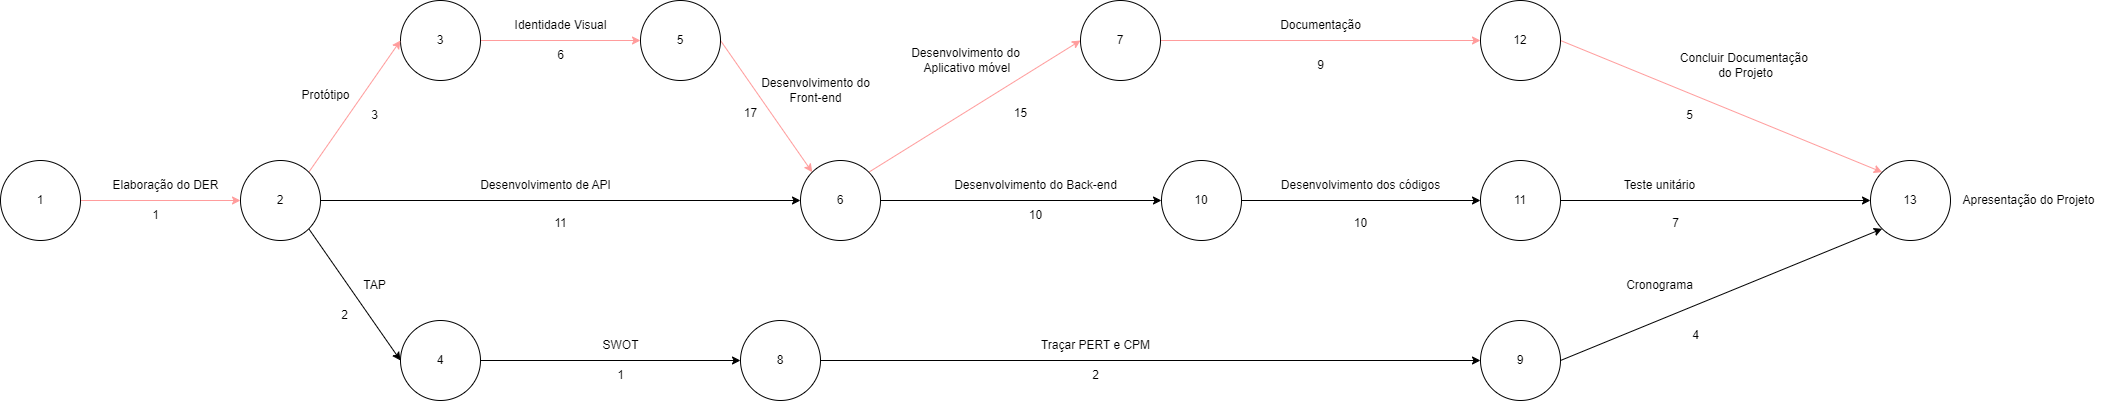

The diagram above was exported from draw.io. Its source (the exported page's mxGraphModel, read from the mxfile embedded in the PNG):
<mxGraphModel dx="1393" dy="763" grid="0" gridSize="10" guides="1" tooltips="1" connect="1" arrows="1" fold="1" page="1" pageScale="1" pageWidth="827" pageHeight="1169" math="0" shadow="0">
  <root>
    <mxCell id="0" />
    <mxCell id="1" parent="0" />
    <mxCell id="2omcNI8sQci7O_kMCHHg-67" style="edgeStyle=orthogonalEdgeStyle;rounded=0;orthogonalLoop=1;jettySize=auto;html=1;exitX=1;exitY=0.5;exitDx=0;exitDy=0;entryX=0;entryY=0.5;entryDx=0;entryDy=0;strokeColor=#FF9C9C;" parent="1" source="2omcNI8sQci7O_kMCHHg-54" target="2omcNI8sQci7O_kMCHHg-56" edge="1">
      <mxGeometry relative="1" as="geometry" />
    </mxCell>
    <mxCell id="2omcNI8sQci7O_kMCHHg-54" value="3" style="ellipse;whiteSpace=wrap;html=1;aspect=fixed;" parent="1" vertex="1">
      <mxGeometry x="440" y="160" width="80" height="80" as="geometry" />
    </mxCell>
    <mxCell id="2omcNI8sQci7O_kMCHHg-70" style="edgeStyle=orthogonalEdgeStyle;rounded=0;orthogonalLoop=1;jettySize=auto;html=1;exitX=1;exitY=0.5;exitDx=0;exitDy=0;entryX=0;entryY=0.5;entryDx=0;entryDy=0;" parent="1" source="2omcNI8sQci7O_kMCHHg-55" target="2omcNI8sQci7O_kMCHHg-60" edge="1">
      <mxGeometry relative="1" as="geometry" />
    </mxCell>
    <mxCell id="2omcNI8sQci7O_kMCHHg-55" value="4" style="ellipse;whiteSpace=wrap;html=1;aspect=fixed;" parent="1" vertex="1">
      <mxGeometry x="440" y="480" width="80" height="80" as="geometry" />
    </mxCell>
    <mxCell id="2omcNI8sQci7O_kMCHHg-69" style="rounded=0;orthogonalLoop=1;jettySize=auto;html=1;exitX=1;exitY=0.5;exitDx=0;exitDy=0;entryX=0;entryY=0;entryDx=0;entryDy=0;strokeColor=#FF9C9C;" parent="1" source="2omcNI8sQci7O_kMCHHg-56" target="2omcNI8sQci7O_kMCHHg-59" edge="1">
      <mxGeometry relative="1" as="geometry" />
    </mxCell>
    <mxCell id="2omcNI8sQci7O_kMCHHg-56" value="5" style="ellipse;whiteSpace=wrap;html=1;aspect=fixed;" parent="1" vertex="1">
      <mxGeometry x="680" y="160" width="80" height="80" as="geometry" />
    </mxCell>
    <mxCell id="2omcNI8sQci7O_kMCHHg-65" style="rounded=0;orthogonalLoop=1;jettySize=auto;html=1;exitX=1;exitY=1;exitDx=0;exitDy=0;entryX=0;entryY=0.5;entryDx=0;entryDy=0;" parent="1" source="2omcNI8sQci7O_kMCHHg-57" target="2omcNI8sQci7O_kMCHHg-55" edge="1">
      <mxGeometry relative="1" as="geometry" />
    </mxCell>
    <mxCell id="2omcNI8sQci7O_kMCHHg-66" style="rounded=0;orthogonalLoop=1;jettySize=auto;html=1;exitX=1;exitY=0;exitDx=0;exitDy=0;entryX=0;entryY=0.5;entryDx=0;entryDy=0;strokeColor=#FF9C9C;" parent="1" source="2omcNI8sQci7O_kMCHHg-57" target="2omcNI8sQci7O_kMCHHg-54" edge="1">
      <mxGeometry relative="1" as="geometry" />
    </mxCell>
    <mxCell id="2omcNI8sQci7O_kMCHHg-68" style="edgeStyle=orthogonalEdgeStyle;rounded=0;orthogonalLoop=1;jettySize=auto;html=1;exitX=1;exitY=0.5;exitDx=0;exitDy=0;entryX=0;entryY=0.5;entryDx=0;entryDy=0;" parent="1" source="2omcNI8sQci7O_kMCHHg-57" target="2omcNI8sQci7O_kMCHHg-59" edge="1">
      <mxGeometry relative="1" as="geometry" />
    </mxCell>
    <mxCell id="2omcNI8sQci7O_kMCHHg-57" value="2" style="ellipse;whiteSpace=wrap;html=1;aspect=fixed;" parent="1" vertex="1">
      <mxGeometry x="280" y="320" width="80" height="80" as="geometry" />
    </mxCell>
    <mxCell id="BV8Jx83IcFd08eekHCP7-5" value="" style="edgeStyle=orthogonalEdgeStyle;rounded=0;orthogonalLoop=1;jettySize=auto;html=1;exitX=1;exitY=0.5;exitDx=0;exitDy=0;entryX=0;entryY=0.5;entryDx=0;entryDy=0;strokeColor=#FF9C9C;" edge="1" parent="1" source="2omcNI8sQci7O_kMCHHg-58" target="2omcNI8sQci7O_kMCHHg-57">
      <mxGeometry relative="1" as="geometry" />
    </mxCell>
    <mxCell id="2omcNI8sQci7O_kMCHHg-58" value="1" style="ellipse;whiteSpace=wrap;html=1;aspect=fixed;" parent="1" vertex="1">
      <mxGeometry x="40" y="320" width="80" height="80" as="geometry" />
    </mxCell>
    <mxCell id="2omcNI8sQci7O_kMCHHg-72" style="rounded=0;orthogonalLoop=1;jettySize=auto;html=1;exitX=1;exitY=0;exitDx=0;exitDy=0;entryX=0;entryY=0.5;entryDx=0;entryDy=0;strokeColor=#FF9C9C;" parent="1" source="2omcNI8sQci7O_kMCHHg-59" target="2omcNI8sQci7O_kMCHHg-62" edge="1">
      <mxGeometry relative="1" as="geometry" />
    </mxCell>
    <mxCell id="2omcNI8sQci7O_kMCHHg-73" style="edgeStyle=orthogonalEdgeStyle;rounded=0;orthogonalLoop=1;jettySize=auto;html=1;exitX=1;exitY=0.5;exitDx=0;exitDy=0;entryX=0;entryY=0.5;entryDx=0;entryDy=0;" parent="1" source="2omcNI8sQci7O_kMCHHg-59" target="2omcNI8sQci7O_kMCHHg-63" edge="1">
      <mxGeometry relative="1" as="geometry" />
    </mxCell>
    <mxCell id="2omcNI8sQci7O_kMCHHg-59" value="6" style="ellipse;whiteSpace=wrap;html=1;aspect=fixed;" parent="1" vertex="1">
      <mxGeometry x="840" y="320" width="80" height="80" as="geometry" />
    </mxCell>
    <mxCell id="2omcNI8sQci7O_kMCHHg-71" style="edgeStyle=orthogonalEdgeStyle;rounded=0;orthogonalLoop=1;jettySize=auto;html=1;exitX=1;exitY=0.5;exitDx=0;exitDy=0;entryX=0;entryY=0.5;entryDx=0;entryDy=0;" parent="1" source="2omcNI8sQci7O_kMCHHg-60" target="2omcNI8sQci7O_kMCHHg-61" edge="1">
      <mxGeometry relative="1" as="geometry" />
    </mxCell>
    <mxCell id="2omcNI8sQci7O_kMCHHg-60" value="8" style="ellipse;whiteSpace=wrap;html=1;aspect=fixed;" parent="1" vertex="1">
      <mxGeometry x="780" y="480" width="80" height="80" as="geometry" />
    </mxCell>
    <mxCell id="BV8Jx83IcFd08eekHCP7-47" style="rounded=0;orthogonalLoop=1;jettySize=auto;html=1;exitX=1;exitY=0.5;exitDx=0;exitDy=0;entryX=0;entryY=1;entryDx=0;entryDy=0;" edge="1" parent="1" source="2omcNI8sQci7O_kMCHHg-61" target="BV8Jx83IcFd08eekHCP7-30">
      <mxGeometry relative="1" as="geometry" />
    </mxCell>
    <mxCell id="2omcNI8sQci7O_kMCHHg-61" value="9" style="ellipse;whiteSpace=wrap;html=1;aspect=fixed;" parent="1" vertex="1">
      <mxGeometry x="1520" y="480" width="80" height="80" as="geometry" />
    </mxCell>
    <mxCell id="2omcNI8sQci7O_kMCHHg-91" style="edgeStyle=orthogonalEdgeStyle;rounded=0;orthogonalLoop=1;jettySize=auto;html=1;exitX=1;exitY=0.5;exitDx=0;exitDy=0;strokeColor=#FF9C9C;" parent="1" source="2omcNI8sQci7O_kMCHHg-62" target="2omcNI8sQci7O_kMCHHg-79" edge="1">
      <mxGeometry relative="1" as="geometry" />
    </mxCell>
    <mxCell id="2omcNI8sQci7O_kMCHHg-62" value="7" style="ellipse;whiteSpace=wrap;html=1;aspect=fixed;" parent="1" vertex="1">
      <mxGeometry x="1120" y="160" width="80" height="80" as="geometry" />
    </mxCell>
    <mxCell id="2omcNI8sQci7O_kMCHHg-80" style="edgeStyle=orthogonalEdgeStyle;rounded=0;orthogonalLoop=1;jettySize=auto;html=1;exitX=1;exitY=0.5;exitDx=0;exitDy=0;entryX=0;entryY=0.5;entryDx=0;entryDy=0;" parent="1" source="2omcNI8sQci7O_kMCHHg-63" target="2omcNI8sQci7O_kMCHHg-77" edge="1">
      <mxGeometry relative="1" as="geometry" />
    </mxCell>
    <mxCell id="2omcNI8sQci7O_kMCHHg-63" value="10" style="ellipse;whiteSpace=wrap;html=1;aspect=fixed;" parent="1" vertex="1">
      <mxGeometry x="1201" y="320" width="80" height="80" as="geometry" />
    </mxCell>
    <mxCell id="2omcNI8sQci7O_kMCHHg-89" style="edgeStyle=orthogonalEdgeStyle;rounded=0;orthogonalLoop=1;jettySize=auto;html=1;exitX=1;exitY=0.5;exitDx=0;exitDy=0;entryX=0;entryY=0.5;entryDx=0;entryDy=0;" parent="1" source="2omcNI8sQci7O_kMCHHg-77" target="BV8Jx83IcFd08eekHCP7-30" edge="1">
      <mxGeometry relative="1" as="geometry">
        <mxPoint x="1880" y="360" as="targetPoint" />
      </mxGeometry>
    </mxCell>
    <mxCell id="2omcNI8sQci7O_kMCHHg-77" value="11" style="ellipse;whiteSpace=wrap;html=1;aspect=fixed;" parent="1" vertex="1">
      <mxGeometry x="1520" y="320" width="80" height="80" as="geometry" />
    </mxCell>
    <mxCell id="BV8Jx83IcFd08eekHCP7-49" style="rounded=0;orthogonalLoop=1;jettySize=auto;html=1;exitX=1;exitY=0.5;exitDx=0;exitDy=0;entryX=0;entryY=0;entryDx=0;entryDy=0;strokeColor=#FF9C9C;" edge="1" parent="1" source="2omcNI8sQci7O_kMCHHg-79" target="BV8Jx83IcFd08eekHCP7-30">
      <mxGeometry relative="1" as="geometry" />
    </mxCell>
    <mxCell id="2omcNI8sQci7O_kMCHHg-79" value="12" style="ellipse;whiteSpace=wrap;html=1;aspect=fixed;" parent="1" vertex="1">
      <mxGeometry x="1520" y="160" width="80" height="80" as="geometry" />
    </mxCell>
    <mxCell id="BV8Jx83IcFd08eekHCP7-6" value="Elaboração do DER" style="text;html=1;align=center;verticalAlign=middle;resizable=0;points=[];autosize=1;strokeColor=none;fillColor=none;" vertex="1" parent="1">
      <mxGeometry x="140" y="330" width="130" height="30" as="geometry" />
    </mxCell>
    <mxCell id="BV8Jx83IcFd08eekHCP7-7" value="Desenvolvimento de API" style="text;html=1;align=center;verticalAlign=middle;resizable=0;points=[];autosize=1;strokeColor=none;fillColor=none;" vertex="1" parent="1">
      <mxGeometry x="510" y="330" width="150" height="30" as="geometry" />
    </mxCell>
    <mxCell id="BV8Jx83IcFd08eekHCP7-9" value="Desenvolvimento do Back-end" style="text;html=1;align=center;verticalAlign=middle;resizable=0;points=[];autosize=1;strokeColor=none;fillColor=none;" vertex="1" parent="1">
      <mxGeometry x="980" y="330" width="190" height="30" as="geometry" />
    </mxCell>
    <mxCell id="BV8Jx83IcFd08eekHCP7-12" value="Identidade Visual" style="text;html=1;align=center;verticalAlign=middle;resizable=0;points=[];autosize=1;strokeColor=none;fillColor=none;" vertex="1" parent="1">
      <mxGeometry x="540" y="170" width="120" height="30" as="geometry" />
    </mxCell>
    <mxCell id="BV8Jx83IcFd08eekHCP7-14" value="SWOT" style="text;html=1;align=center;verticalAlign=middle;resizable=0;points=[];autosize=1;strokeColor=none;fillColor=none;" vertex="1" parent="1">
      <mxGeometry x="630" y="490" width="60" height="30" as="geometry" />
    </mxCell>
    <mxCell id="BV8Jx83IcFd08eekHCP7-15" value="Traçar PERT e CPM" style="text;html=1;align=center;verticalAlign=middle;resizable=0;points=[];autosize=1;strokeColor=none;fillColor=none;" vertex="1" parent="1">
      <mxGeometry x="1070" y="490" width="130" height="30" as="geometry" />
    </mxCell>
    <mxCell id="BV8Jx83IcFd08eekHCP7-19" value="Desenvolvimento do&lt;div&gt;Front-end&lt;/div&gt;" style="text;html=1;align=center;verticalAlign=middle;resizable=0;points=[];autosize=1;strokeColor=none;fillColor=none;" vertex="1" parent="1">
      <mxGeometry x="790" y="230" width="130" height="40" as="geometry" />
    </mxCell>
    <mxCell id="BV8Jx83IcFd08eekHCP7-20" value="Desenvolvimento do&lt;div&gt;&amp;nbsp;Aplicativo móvel&lt;/div&gt;" style="text;html=1;align=center;verticalAlign=middle;resizable=0;points=[];autosize=1;strokeColor=none;fillColor=none;" vertex="1" parent="1">
      <mxGeometry x="940" y="200" width="130" height="40" as="geometry" />
    </mxCell>
    <mxCell id="BV8Jx83IcFd08eekHCP7-21" value="Teste unitário" style="text;html=1;align=center;verticalAlign=middle;resizable=0;points=[];autosize=1;strokeColor=none;fillColor=none;" vertex="1" parent="1">
      <mxGeometry x="1654" y="330" width="90" height="30" as="geometry" />
    </mxCell>
    <mxCell id="BV8Jx83IcFd08eekHCP7-22" value="Desenvolvimento dos códigos" style="text;html=1;align=center;verticalAlign=middle;resizable=0;points=[];autosize=1;strokeColor=none;fillColor=none;" vertex="1" parent="1">
      <mxGeometry x="1310" y="330" width="180" height="30" as="geometry" />
    </mxCell>
    <mxCell id="BV8Jx83IcFd08eekHCP7-23" value="Documentação" style="text;html=1;align=center;verticalAlign=middle;resizable=0;points=[];autosize=1;strokeColor=none;fillColor=none;" vertex="1" parent="1">
      <mxGeometry x="1310" y="170" width="100" height="30" as="geometry" />
    </mxCell>
    <mxCell id="BV8Jx83IcFd08eekHCP7-28" value="TAP" style="text;html=1;align=center;verticalAlign=middle;resizable=0;points=[];autosize=1;strokeColor=none;fillColor=none;" vertex="1" parent="1">
      <mxGeometry x="389" y="430" width="50" height="30" as="geometry" />
    </mxCell>
    <mxCell id="BV8Jx83IcFd08eekHCP7-29" value="Protótipo" style="text;html=1;align=center;verticalAlign=middle;resizable=0;points=[];autosize=1;strokeColor=none;fillColor=none;" vertex="1" parent="1">
      <mxGeometry x="330" y="240" width="70" height="30" as="geometry" />
    </mxCell>
    <mxCell id="BV8Jx83IcFd08eekHCP7-30" value="13" style="ellipse;whiteSpace=wrap;html=1;aspect=fixed;" vertex="1" parent="1">
      <mxGeometry x="1910" y="320" width="80" height="80" as="geometry" />
    </mxCell>
    <mxCell id="BV8Jx83IcFd08eekHCP7-31" value="1" style="text;html=1;align=center;verticalAlign=middle;resizable=0;points=[];autosize=1;strokeColor=none;fillColor=none;" vertex="1" parent="1">
      <mxGeometry x="180" y="360" width="30" height="30" as="geometry" />
    </mxCell>
    <mxCell id="BV8Jx83IcFd08eekHCP7-33" value="3" style="text;html=1;align=center;verticalAlign=middle;resizable=0;points=[];autosize=1;strokeColor=none;fillColor=none;" vertex="1" parent="1">
      <mxGeometry x="399" y="260" width="30" height="30" as="geometry" />
    </mxCell>
    <mxCell id="BV8Jx83IcFd08eekHCP7-34" value="2" style="text;html=1;align=center;verticalAlign=middle;resizable=0;points=[];autosize=1;strokeColor=none;fillColor=none;" vertex="1" parent="1">
      <mxGeometry x="369" y="460" width="30" height="30" as="geometry" />
    </mxCell>
    <mxCell id="BV8Jx83IcFd08eekHCP7-35" value="1" style="text;html=1;align=center;verticalAlign=middle;resizable=0;points=[];autosize=1;strokeColor=none;fillColor=none;" vertex="1" parent="1">
      <mxGeometry x="645" y="520" width="30" height="30" as="geometry" />
    </mxCell>
    <mxCell id="BV8Jx83IcFd08eekHCP7-36" value="6" style="text;html=1;align=center;verticalAlign=middle;resizable=0;points=[];autosize=1;strokeColor=none;fillColor=none;" vertex="1" parent="1">
      <mxGeometry x="585" y="200" width="30" height="30" as="geometry" />
    </mxCell>
    <mxCell id="BV8Jx83IcFd08eekHCP7-37" value="2" style="text;html=1;align=center;verticalAlign=middle;resizable=0;points=[];autosize=1;strokeColor=none;fillColor=none;" vertex="1" parent="1">
      <mxGeometry x="1120" y="520" width="30" height="30" as="geometry" />
    </mxCell>
    <mxCell id="BV8Jx83IcFd08eekHCP7-38" value="17" style="text;html=1;align=center;verticalAlign=middle;resizable=0;points=[];autosize=1;strokeColor=none;fillColor=none;" vertex="1" parent="1">
      <mxGeometry x="770" y="258" width="40" height="30" as="geometry" />
    </mxCell>
    <mxCell id="BV8Jx83IcFd08eekHCP7-39" value="15" style="text;html=1;align=center;verticalAlign=middle;resizable=0;points=[];autosize=1;strokeColor=none;fillColor=none;" vertex="1" parent="1">
      <mxGeometry x="1040" y="258" width="40" height="30" as="geometry" />
    </mxCell>
    <mxCell id="BV8Jx83IcFd08eekHCP7-40" value="10" style="text;html=1;align=center;verticalAlign=middle;resizable=0;points=[];autosize=1;strokeColor=none;fillColor=none;" vertex="1" parent="1">
      <mxGeometry x="1055" y="360" width="40" height="30" as="geometry" />
    </mxCell>
    <mxCell id="BV8Jx83IcFd08eekHCP7-41" value="11" style="text;html=1;align=center;verticalAlign=middle;resizable=0;points=[];autosize=1;strokeColor=none;fillColor=none;" vertex="1" parent="1">
      <mxGeometry x="580" y="368" width="40" height="30" as="geometry" />
    </mxCell>
    <mxCell id="BV8Jx83IcFd08eekHCP7-42" value="10" style="text;html=1;align=center;verticalAlign=middle;resizable=0;points=[];autosize=1;strokeColor=none;fillColor=none;" vertex="1" parent="1">
      <mxGeometry x="1380" y="368" width="40" height="30" as="geometry" />
    </mxCell>
    <mxCell id="BV8Jx83IcFd08eekHCP7-43" value="4" style="text;html=1;align=center;verticalAlign=middle;resizable=0;points=[];autosize=1;strokeColor=none;fillColor=none;" vertex="1" parent="1">
      <mxGeometry x="1720" y="480" width="30" height="30" as="geometry" />
    </mxCell>
    <mxCell id="BV8Jx83IcFd08eekHCP7-44" value="7" style="text;html=1;align=center;verticalAlign=middle;resizable=0;points=[];autosize=1;strokeColor=none;fillColor=none;" vertex="1" parent="1">
      <mxGeometry x="1700" y="368" width="30" height="30" as="geometry" />
    </mxCell>
    <mxCell id="BV8Jx83IcFd08eekHCP7-45" value="9" style="text;html=1;align=center;verticalAlign=middle;resizable=0;points=[];autosize=1;strokeColor=none;fillColor=none;" vertex="1" parent="1">
      <mxGeometry x="1345" y="210" width="30" height="30" as="geometry" />
    </mxCell>
    <mxCell id="BV8Jx83IcFd08eekHCP7-46" value="5" style="text;html=1;align=center;verticalAlign=middle;resizable=0;points=[];autosize=1;strokeColor=none;fillColor=none;" vertex="1" parent="1">
      <mxGeometry x="1714" y="260" width="30" height="30" as="geometry" />
    </mxCell>
    <mxCell id="BV8Jx83IcFd08eekHCP7-50" value="Apresentação do Projeto" style="text;html=1;align=center;verticalAlign=middle;resizable=0;points=[];autosize=1;strokeColor=none;fillColor=none;" vertex="1" parent="1">
      <mxGeometry x="1988" y="345" width="160" height="30" as="geometry" />
    </mxCell>
    <mxCell id="BV8Jx83IcFd08eekHCP7-52" value="Concluir Documentação&amp;nbsp;&lt;div&gt;do Projeto&lt;/div&gt;" style="text;html=1;align=center;verticalAlign=middle;resizable=0;points=[];autosize=1;strokeColor=none;fillColor=none;" vertex="1" parent="1">
      <mxGeometry x="1710" y="205" width="150" height="40" as="geometry" />
    </mxCell>
    <mxCell id="BV8Jx83IcFd08eekHCP7-53" value="Cronograma" style="text;html=1;align=center;verticalAlign=middle;resizable=0;points=[];autosize=1;strokeColor=none;fillColor=none;" vertex="1" parent="1">
      <mxGeometry x="1654" y="430" width="90" height="30" as="geometry" />
    </mxCell>
  </root>
</mxGraphModel>